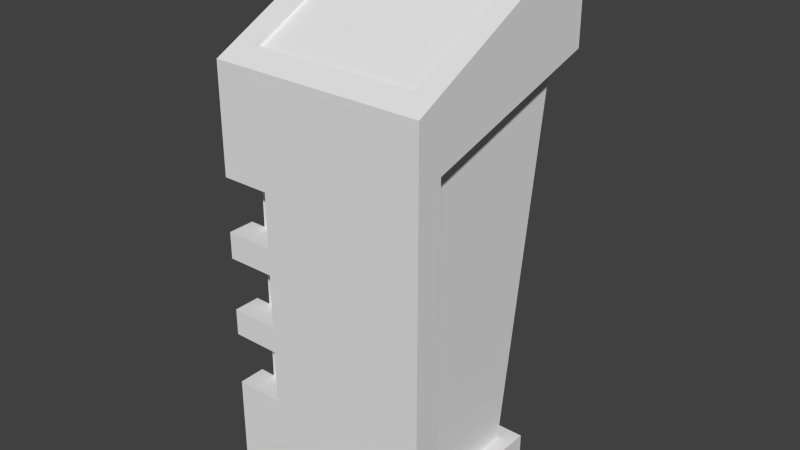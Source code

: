 # Source: Interaction_Console.blend  (saved by Blender 2.76.0; exported with 4.5.12 LTS)
import bpy
from mathutils import Matrix  # noqa: F401  (used for matrix-valued properties, if any)

bpy.ops.wm.read_factory_settings(use_empty=True)
scene = bpy.context.scene
scene.name = 'Scene'

# ---- collections
col_collection_1 = bpy.data.collections.new('Collection 1'); scene.collection.children.link(col_collection_1)

# ---- world
world_world = bpy.data.worlds.new('World'); scene.world = world_world
world_world.color = (0.05088, 0.05088, 0.05088)
world_world.use_sun_shadow = False
world_world.sun_shadow_jitter_overblur = 0.0
world_world.cycles.sampling_method = 'MANUAL'
world_world.cycles.sample_map_resolution = 256

# ---- meshes
me_plane_011 = bpy.data.meshes.new('Plane.011')
me_plane_011.from_pydata([(0.0, -0.35, 0.0), (0.0, -0.1, 0.0), (0.4, -0.1, 0.0), (0.4, -0.35, 0.0), (0.0, -0.4, 0.0), (0.4, -0.4, 0.0), (0.0, -0.35, 0.1), (0.0, -0.1, 0.1), (0.4, -0.1, 0.1), (0.4, -0.35, 0.1), (0.4, -0.4, 0.1), (0.0, -0.4, 0.1), (0.03, -0.35, 0.1), (0.03, -0.13, 0.1), (0.37, -0.13, 0.1), (0.37, -0.35, 0.1), (0.4, -0.4, 0.7), (0.0, -0.4, 0.7), (0.0, -0.4, 0.6), (0.09, -0.4, 0.6), (0.09, -0.4, 0.5), (0.0, -0.4, 0.5), (0.0, -0.4, 0.45), (0.09, -0.4, 0.45), (0.09, -0.4, 0.35), (0.0, -0.4, 0.35), (0.0, -0.4, 0.3), (0.09, -0.4, 0.3), (0.09, -0.4, 0.2), (0.0, -0.4, 0.2), (0.0, -0.35, 0.2), (0.4, -0.35, 0.7), (0.03, -0.35, 0.2), (0.03, -0.03, 0.8), (0.03, -0.35, 0.3), (0.03, -0.35, 0.35), (0.03, -0.35, 0.45), (0.03, -0.35, 0.5), (0.03, -0.35, 0.6), (0.03, -0.35, 0.7), (0.03, -0.1, 0.1), (0.37, -0.1, 0.1), (0.37, -0.03, 0.8), (0.37, -0.35, 0.7), (0.4, -0.4, 0.8), (0.0, -0.4, 0.8), (0.0, -0.35, 0.7), (0.0, -0.35, 0.6), (0.0, -0.35, 0.5), (0.0, -0.35, 0.45), (0.0, -0.35, 0.35), (0.0, -0.35, 0.3), (0.4, 0.0, 0.8), (0.4, 0.0, 0.9), (0.0, 0.0, 0.8), (0.0, 0.0, 0.9), (0.0, 0.0, 1.0), (0.4, 0.0, 1.0), (0.3583, -0.3583, 0.8208), (0.04168, -0.3583, 0.8208), (0.03, 0.0, 0.8), (0.37, 0.0, 0.8), (0.04168, -0.04168, 0.9792), (0.3583, -0.04168, 0.9792), (0.3583, -0.3489, 0.8139), (0.04168, -0.3489, 0.8139), (0.04168, -0.03225, 0.9723), (0.3583, -0.03225, 0.9723), (0.09, -0.35, 0.2), (0.09, -0.35, 0.3), (0.09, -0.35, 0.35), (0.09, -0.35, 0.45), (0.09, -0.35, 0.5), (0.09, -0.35, 0.6)], [], [(0, 1, 2, 3), (4, 0, 3, 5), (1, 0, 6, 7), (2, 1, 7, 8), (3, 2, 8, 9), (5, 10, 11, 4), (11, 6, 0, 4), (10, 5, 3, 9), (6, 12, 13, 7), (8, 14, 15, 9), (29, 11, 28), (30, 6, 11, 29), (31, 16, 10, 9), (6, 30, 32, 12), (39, 33, 38), (13, 40, 7), (14, 8, 41), (14, 42, 43, 15), (31, 9, 15, 43), (17, 16, 44, 45), (17, 46, 47, 18), (48, 49, 22, 21), (50, 51, 26, 25), (16, 31, 52, 53), (33, 39, 46, 54), (14, 13, 33, 42), (51, 50, 35, 34), (49, 48, 37, 36), (47, 46, 39, 38), (13, 14, 41, 40), (43, 42, 52, 31), (55, 17, 45, 56), (16, 53, 57, 44), (45, 44, 58, 59), (54, 46, 17, 55), (52, 54, 55, 53), (60, 33, 54), (42, 33, 60, 61), (53, 55, 56, 57), (56, 45, 59, 62), (44, 57, 63, 58), (59, 58, 64, 65), (61, 52, 42), (57, 56, 62, 63), (62, 59, 65, 66), (58, 63, 67, 64), (65, 64, 67, 66), (63, 62, 66, 67), (24, 35, 50, 25), (28, 32, 30, 29), (28, 27, 69, 68), (26, 51, 34, 27), (22, 49, 36, 23), (18, 47, 38, 19), (24, 23, 71, 70), (24, 10, 16, 23), (16, 20, 23), (19, 20, 16), (20, 19, 73, 72), (10, 24, 27), (28, 10, 27), (11, 10, 28), (17, 19, 16), (18, 19, 17), (20, 21, 22, 23), (24, 25, 26, 27), (34, 32, 68, 69), (69, 27, 34), (28, 68, 32), (36, 35, 70, 71), (36, 71, 23), (35, 24, 70), (38, 37, 72, 73), (38, 73, 19), (20, 72, 37), (37, 38, 33), (36, 37, 33), (12, 32, 13), (32, 34, 13), (34, 35, 13), (13, 35, 36, 33), (20, 37, 48, 21)])
_uv = me_plane_011.uv_layers.new(name='UVMap')
_uv.uv.foreach_set('vector', [0.829, 0.2267, 0.6996, 0.2267, 0.6996, 0.01582, 0.829, 0.01582, 0.8549, 0.2267, 0.829, 0.2267, 0.829, 0.01582, 0.8549, 0.01582, 0.1192, 0.8172, 0.1192, 0.9491, 0.06737, 0.9491, 0.06737, 0.8172, 0.9378, 0.01582, 0.9378, 0.2267, 0.886, 0.2267, 0.886, 0.01582, 0.1969, 0.5431, 0.06737, 0.5431, 0.06737, 0.4903, 0.1969, 0.4903, 0.2539, 0.4376, 0.2539, 0.3849, 0.4612, 0.3849, 0.4612, 0.4376, 0.06737, 0.9754, 0.06737, 0.9491, 0.1192, 0.9491, 0.1192, 0.9754, 0.2228, 0.4903, 0.2228, 0.5431, 0.1969, 0.5431, 0.1969, 0.4903, 0.2539, 0.9356, 0.2539, 0.9198, 0.3668, 0.9198, 0.3821, 0.9356, 0.3821, 0.7247, 0.3668, 0.7405, 0.2539, 0.7405, 0.2539, 0.7247, 0.4612, 0.3322, 0.4612, 0.3849, 0.4146, 0.3322, 0.01555, 0.9491, 0.06737, 0.9491, 0.06737, 0.9754, 0.01555, 0.9754, 0.1969, 0.174, 0.2228, 0.174, 0.2228, 0.4903, 0.1969, 0.4903, 0.6219, 0.9173, 0.6219, 0.97, 0.6063, 0.97, 0.6063, 0.9173, 0.6802, 0.4934, 0.8371, 0.4173, 0.6876, 0.5456, 0.3668, 0.9198, 0.3821, 0.9198, 0.3821, 0.9356, 0.3668, 0.7405, 0.3821, 0.7247, 0.3821, 0.7405, 0.6491, 0.4337, 0.6491, 0.8065, 0.4923, 0.7305, 0.5363, 0.4173, 0.9689, 0.3321, 0.9689, 0.01582, 0.9845, 0.01582, 0.9845, 0.3321, 0.4612, 0.06854, 0.2539, 0.06854, 0.2539, 0.01582, 0.4612, 0.01582, 0.9261, 0.4409, 0.9145, 0.4645, 0.8682, 0.4409, 0.8797, 0.4173, 0.7566, 0.3427, 0.7825, 0.3427, 0.7825, 0.3691, 0.7566, 0.3691, 0.6996, 0.3427, 0.7255, 0.3427, 0.7255, 0.3691, 0.6996, 0.3691, 0.2228, 0.174, 0.1969, 0.174, 0.01555, 0.1213, 0.01555, 0.06854, 0.03108, 0.7698, 0.199, 0.7698, 0.199, 0.7856, 0.01555, 0.7856, 0.6685, 0.3857, 0.4923, 0.3857, 0.4923, 0.01582, 0.6685, 0.01582, 0.6633, 0.9436, 0.6633, 0.9173, 0.6788, 0.9173, 0.6788, 0.9436, 0.8136, 0.3691, 0.8136, 0.3427, 0.8291, 0.3427, 0.8291, 0.3691, 0.1861, 0.9543, 0.1861, 0.9016, 0.2017, 0.9016, 0.2017, 0.9543, 0.3668, 0.9198, 0.3668, 0.7405, 0.3821, 0.7405, 0.3821, 0.9198, 0.199, 0.5905, 0.03108, 0.5905, 0.01555, 0.5747, 0.199, 0.5747, 0.9261, 0.6767, 0.9261, 0.4409, 0.9724, 0.4645, 0.9724, 0.7003, 0.2228, 0.174, 0.01555, 0.06854, 0.01555, 0.01582, 0.2228, 0.1213, 0.4612, 0.6931, 0.2539, 0.6931, 0.2755, 0.6697, 0.4396, 0.6697, 0.8797, 0.6531, 0.9145, 0.4645, 0.9261, 0.4409, 0.9261, 0.6767, 0.8682, 0.9428, 0.8682, 0.7319, 0.92, 0.7319, 0.92, 0.9428, 0.01555, 0.7698, 0.03108, 0.7698, 0.01555, 0.7856, 0.03108, 0.5905, 0.03108, 0.7698, 0.01555, 0.7698, 0.01555, 0.5905, 0.92, 0.9428, 0.92, 0.7319, 0.9718, 0.7319, 0.9718, 0.9428, 0.4612, 0.4693, 0.4612, 0.6931, 0.4396, 0.6697, 0.4396, 0.4926, 0.2539, 0.6931, 0.2539, 0.4693, 0.2755, 0.4926, 0.2755, 0.6697, 0.4396, 0.6697, 0.2755, 0.6697, 0.2755, 0.6653, 0.4396, 0.6653, 0.01555, 0.5905, 0.01555, 0.5747, 0.03108, 0.5905, 0.2539, 0.4693, 0.4612, 0.4693, 0.4396, 0.4926, 0.2755, 0.4926, 0.4132, 0.9114, 0.4132, 0.7247, 0.4186, 0.7275, 0.4186, 0.9142, 0.4551, 0.7247, 0.4551, 0.9114, 0.4497, 0.9142, 0.4497, 0.7275, 0.4396, 0.6653, 0.2755, 0.6653, 0.2755, 0.4882, 0.4396, 0.4882, 0.155, 0.8172, 0.155, 0.9842, 0.1503, 0.9842, 0.1503, 0.8172, 0.881, 0.3374, 0.9066, 0.3691, 0.9066, 0.3849, 0.881, 0.3849, 0.7772, 0.8382, 0.8029, 0.8698, 0.8029, 0.8856, 0.7772, 0.8856, 0.4923, 0.8909, 0.4923, 0.8382, 0.5182, 0.8382, 0.5182, 0.8909, 0.6633, 0.8382, 0.6892, 0.8382, 0.6892, 0.854, 0.6633, 0.8856, 0.7203, 0.8382, 0.7462, 0.8382, 0.7462, 0.854, 0.7203, 0.8856, 0.6063, 0.8382, 0.6322, 0.8382, 0.6322, 0.854, 0.6063, 0.8856, 0.5493, 0.8909, 0.5493, 0.8382, 0.5752, 0.8382, 0.5752, 0.8909, 0.4146, 0.2531, 0.2539, 0.3849, 0.2539, 0.06854, 0.4146, 0.2004, 0.2539, 0.06854, 0.4146, 0.174, 0.4146, 0.2004, 0.4146, 0.1213, 0.4146, 0.174, 0.2539, 0.06854, 0.824, 0.3111, 0.824, 0.2584, 0.8499, 0.2584, 0.8499, 0.3111, 0.2539, 0.3849, 0.4146, 0.2531, 0.4146, 0.2794, 0.4146, 0.3322, 0.2539, 0.3849, 0.4146, 0.2794, 0.4612, 0.3849, 0.2539, 0.3849, 0.4146, 0.3322, 0.4612, 0.06854, 0.4146, 0.1213, 0.2539, 0.06854, 0.4612, 0.1213, 0.4146, 0.1213, 0.4612, 0.06854, 0.4146, 0.174, 0.4612, 0.174, 0.4612, 0.2004, 0.4146, 0.2004, 0.4146, 0.2531, 0.4612, 0.2531, 0.4612, 0.2794, 0.4146, 0.2794, 0.7929, 0.2584, 0.7929, 0.3111, 0.7618, 0.3111, 0.7618, 0.2584, 0.6892, 0.8856, 0.6633, 0.8856, 0.6892, 0.854, 0.7772, 0.8382, 0.8029, 0.8382, 0.8029, 0.8698, 0.7307, 0.2584, 0.7307, 0.3111, 0.6996, 0.3111, 0.6996, 0.2584, 0.7462, 0.854, 0.7462, 0.8856, 0.7203, 0.8856, 0.9066, 0.3691, 0.881, 0.3374, 0.9066, 0.3374, 0.1861, 0.87, 0.1861, 0.8172, 0.2172, 0.8172, 0.2172, 0.87, 0.6322, 0.854, 0.6322, 0.8856, 0.6063, 0.8856, 0.881, 0.2584, 0.9066, 0.2584, 0.9066, 0.29, 0.6949, 0.5978, 0.6876, 0.5456, 0.8371, 0.4173, 0.6986, 0.6239, 0.6949, 0.5978, 0.8371, 0.4173, 0.7242, 0.8065, 0.7169, 0.7543, 0.8371, 0.7901, 0.7169, 0.7543, 0.7095, 0.7021, 0.8371, 0.7901, 0.7095, 0.7021, 0.7059, 0.676, 0.8371, 0.7901, 0.8371, 0.7901, 0.7059, 0.676, 0.6986, 0.6239, 0.8371, 0.4173, 0.881, 0.2584, 0.9066, 0.29, 0.9066, 0.3058, 0.881, 0.3058])
me_plane_011.use_remesh_preserve_volume = False
me_plane_011.use_remesh_preserve_attributes = False
me_plane_011.use_mirror_vertex_groups = False
me_plane_011.update()

# ---- objects
ob_intereaction_console = bpy.data.objects.new('Intereaction_Console', me_plane_011)

# ---- transforms, parenting, visibility, modifiers, constraints
ob_intereaction_console.location = (0.0, 0.0, 0.0)
ob_intereaction_console.lineart.crease_threshold = 0.0

# ---- collection membership
col_collection_1.objects.link(ob_intereaction_console)

# ---- scene / render settings (as saved in the file)
scene.frame_start = 1; scene.frame_end = 250; scene.frame_set(194)
scene.render.engine = 'CYCLES'
scene.render.image_settings.file_format = 'JPEG'
scene.render.image_settings.quality = 100
scene.render.dither_intensity = 0.0
scene.cycles.use_denoising = False
scene.cycles.samples = 100
scene.cycles.sampling_pattern = 'TABULATED_SOBOL'
scene.cycles.light_sampling_threshold = 0.0
scene.cycles.use_adaptive_sampling = False
scene.cycles.use_light_tree = False
scene.cycles.blur_glossy = 0.0
scene.cycles.pixel_filter_type = 'GAUSSIAN'
scene.cycles.sample_clamp_indirect = 0.0
scene.view_settings.view_transform = 'Standard'
bpy.context.view_layer.update()

# ---- added for rendering (the .blend has no active camera and no usable light): camera, sun
cam_auto = bpy.data.cameras.new('AutoCamera')
cam_auto.lens = 50.0
cam_auto.sensor_width = 36.0
cam_auto.clip_end = 1000.0
ob_auto_camera = bpy.data.objects.new('AutoCamera', cam_auto)
scene.collection.objects.link(ob_auto_camera)
ob_auto_camera.location = (1.263, -1.4756, 1.3504)
ob_auto_camera.rotation_euler = (1.09748, -7.21219e-08, 0.694738)
scene.camera = ob_auto_camera
light_auto_sun = bpy.data.lights.new('AutoSun', 'SUN')
light_auto_sun.energy = 3.0
light_auto_sun.angle = 0.0523599
ob_auto_sun = bpy.data.objects.new('AutoSun', light_auto_sun)
scene.collection.objects.link(ob_auto_sun)
ob_auto_sun.rotation_euler = (0.872665, 0.174533, 0.523599)
bpy.context.view_layer.update()
